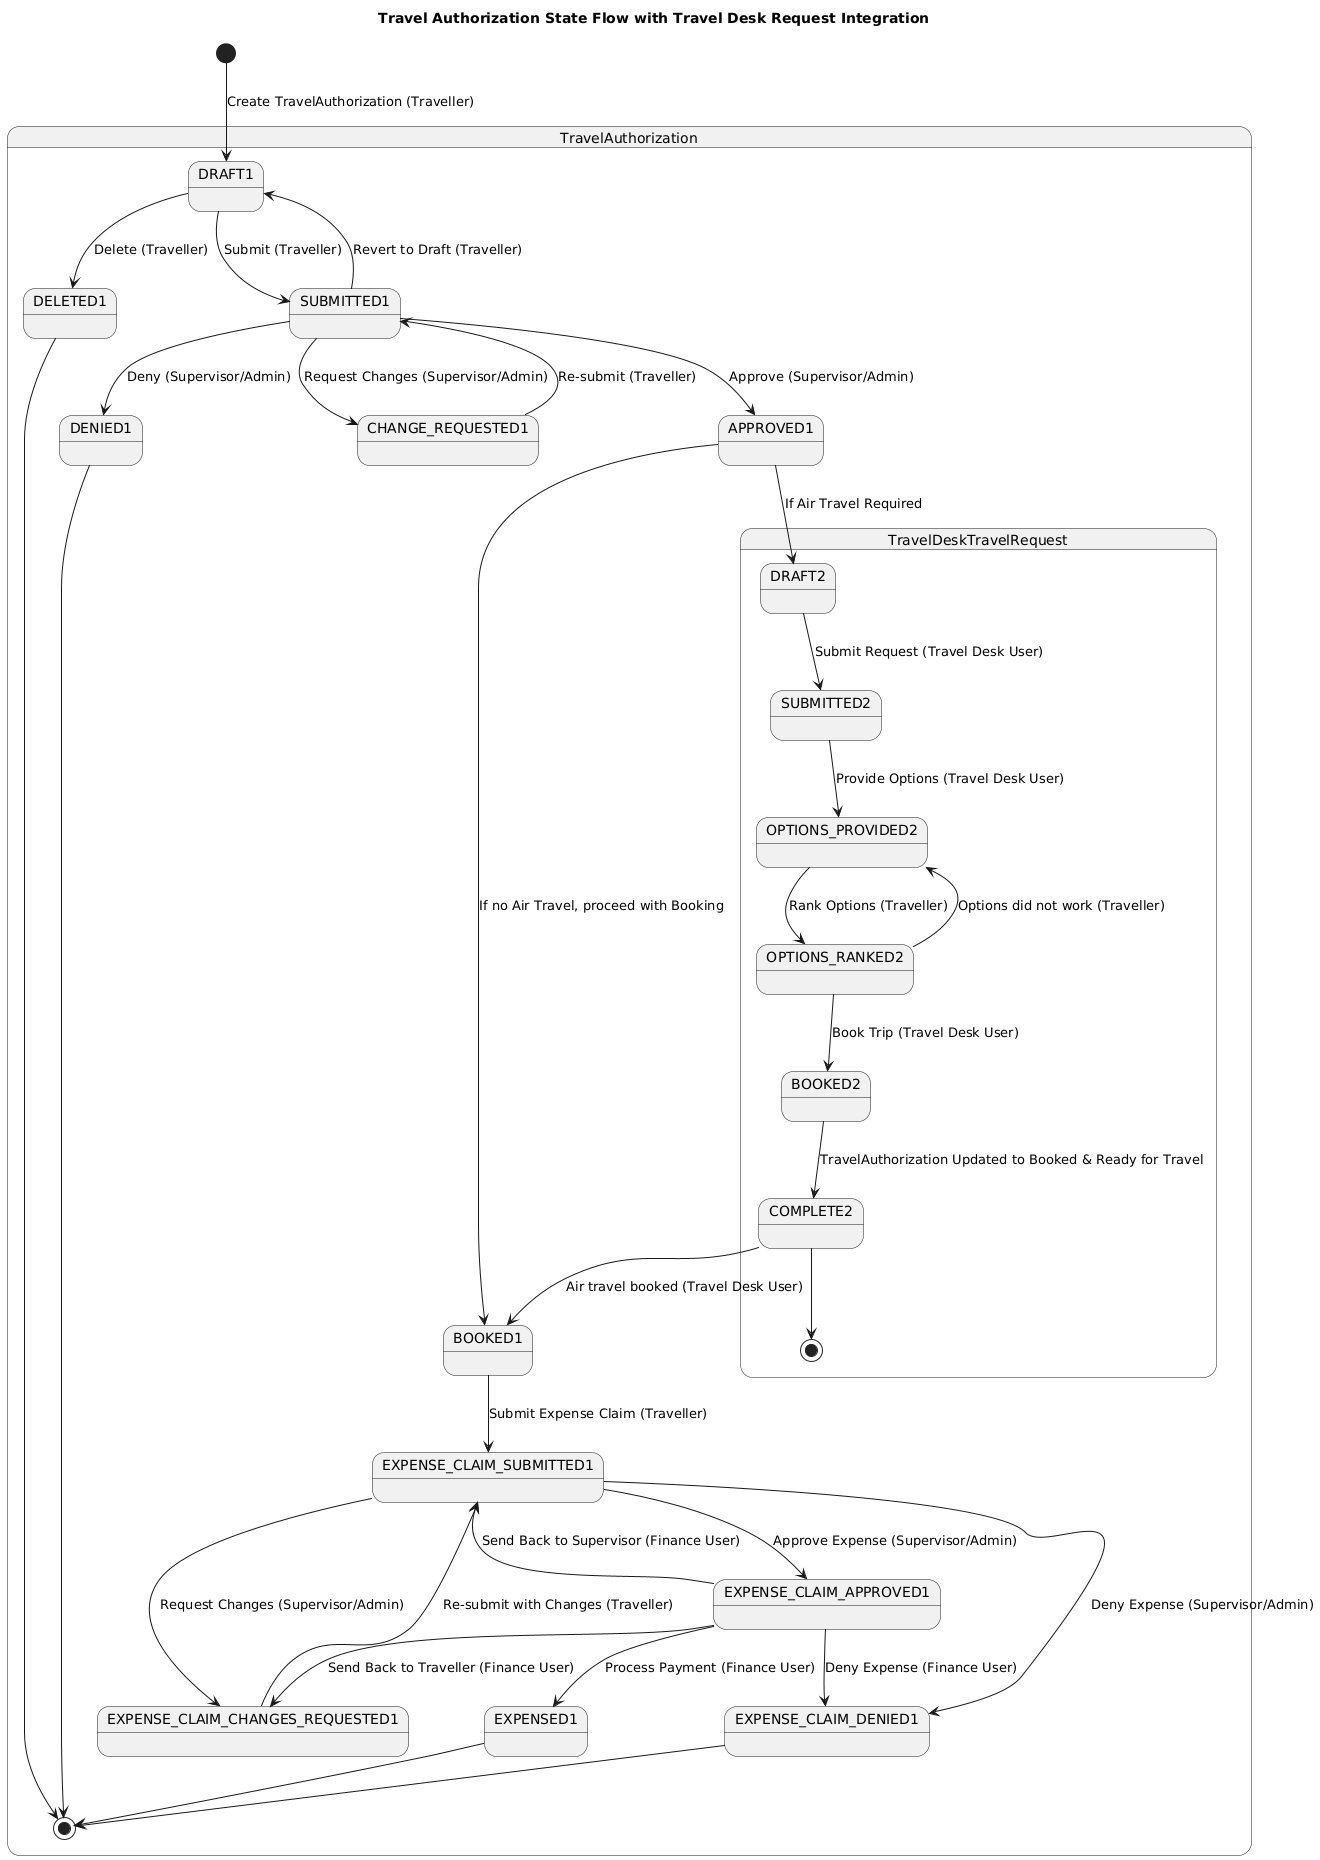

The diagram above was rendered by PlantUML. Its source (embedded in the PNG):
@startuml "State Diagram, Travel Authorization Completion, 2024-12-11"

title "Travel Authorization State Flow with Travel Desk Request Integration"

[*] --> TravelAuthorization.DRAFT1 : Create TravelAuthorization (Traveller)

state TravelAuthorization {
  DRAFT1 --> DELETED1 : Delete (Traveller)
  DELETED1 --> [*]

  DRAFT1 --> SUBMITTED1 : Submit (Traveller)
  SUBMITTED1 --> DRAFT1 : Revert to Draft (Traveller)
  SUBMITTED1 --> APPROVED1 : Approve (Supervisor/Admin)

  APPROVED1 --> TravelDeskTravelRequest.DRAFT2 : If Air Travel Required

  state TravelDeskTravelRequest {
    DRAFT2 --> SUBMITTED2 : Submit Request (Travel Desk User)
    SUBMITTED2 --> OPTIONS_PROVIDED2 : Provide Options (Travel Desk User)
    OPTIONS_PROVIDED2 --> OPTIONS_RANKED2 : Rank Options (Traveller)
    OPTIONS_RANKED2 --> OPTIONS_PROVIDED2 : Options did not work (Traveller)
    OPTIONS_RANKED2 --> BOOKED2 : Book Trip (Travel Desk User)
    BOOKED2 --> COMPLETE2 : TravelAuthorization Updated to Booked & Ready for Travel
    COMPLETE2 --> [*]
  }

  COMPLETE2 --> BOOKED1 : Air travel booked (Travel Desk User)

  SUBMITTED1 --> DENIED1 : Deny (Supervisor/Admin)
  DENIED1 --> [*]
  SUBMITTED1 --> CHANGE_REQUESTED1 : Request Changes (Supervisor/Admin)
  CHANGE_REQUESTED1 --> SUBMITTED1 : Re-submit (Traveller)

  APPROVED1 --> BOOKED1 : If no Air Travel, proceed with Booking
  BOOKED1 --> EXPENSE_CLAIM_SUBMITTED1 : Submit Expense Claim (Traveller)
  EXPENSE_CLAIM_SUBMITTED1 --> EXPENSE_CLAIM_APPROVED1 : Approve Expense (Supervisor/Admin)
  EXPENSE_CLAIM_SUBMITTED1 --> EXPENSE_CLAIM_DENIED1 : Deny Expense (Supervisor/Admin)
  EXPENSE_CLAIM_SUBMITTED1 --> EXPENSE_CLAIM_CHANGES_REQUESTED1 : Request Changes (Supervisor/Admin)

  EXPENSE_CLAIM_APPROVED1 --> EXPENSED1 : Process Payment (Finance User)
  EXPENSE_CLAIM_APPROVED1 --> EXPENSE_CLAIM_DENIED1 : Deny Expense (Finance User)
  EXPENSE_CLAIM_APPROVED1 --> EXPENSE_CLAIM_CHANGES_REQUESTED1 : Send Back to Traveller (Finance User)
  EXPENSE_CLAIM_APPROVED1 --> EXPENSE_CLAIM_SUBMITTED1 : Send Back to Supervisor (Finance User)

  EXPENSE_CLAIM_CHANGES_REQUESTED1 --> EXPENSE_CLAIM_SUBMITTED1 : Re-submit with Changes (Traveller)
  EXPENSE_CLAIM_DENIED1 --> [*]
  EXPENSED1 --> [*]
}
@enduml